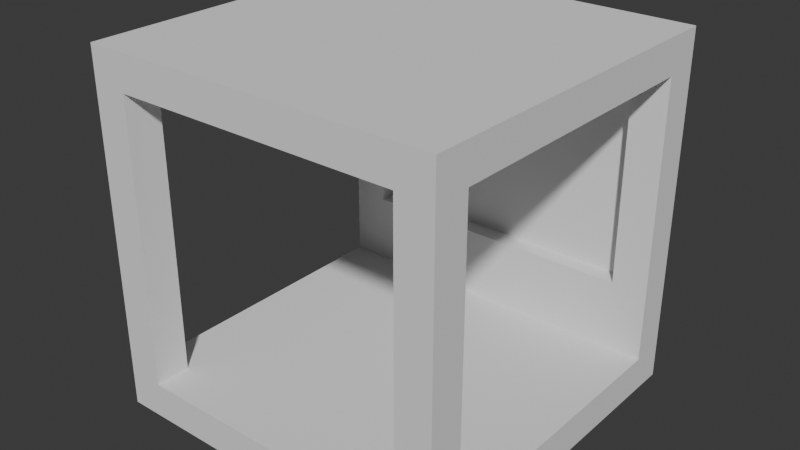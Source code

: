 # Source: TJunction.blend  (saved by Blender 4.5.90; exported with 4.5.12 LTS)
import bpy
from mathutils import Matrix  # noqa: F401  (used for matrix-valued properties, if any)

bpy.ops.wm.read_factory_settings(use_empty=True)
scene = bpy.context.scene
scene.name = 'Scene'

# ---- collections
col_collection = bpy.data.collections.new('Collection'); scene.collection.children.link(col_collection)

# ---- world
world_world = bpy.data.worlds.new('World'); scene.world = world_world
world_world.use_nodes = True; world_world.node_tree.nodes.clear()
_N = world_world.node_tree.nodes; _L = world_world.node_tree.links
n0 = _N.new('ShaderNodeOutputWorld'); n0.name = 'World Output'; n0.location = (200, 100)
n1 = _N.new('ShaderNodeBackground'); n1.name = 'Background'; n1.location = (-200, 100)
n1.inputs[0].default_value = (0.05088, 0.05088, 0.05088, 1.0)
_L.new(n1.outputs[0], n0.inputs[0])
n0.is_active_output = True
world_world.color = (0.05088, 0.05088, 0.05088)
world_world.sun_shadow_jitter_overblur = 0.0

# ---- meshes
me_cube_002 = bpy.data.meshes.new('Cube.002')
me_cube_002.from_pydata([(-0.5, -0.5, 0.0), (-0.5, -0.5, 1.0), (-0.5, 0.5, 0.0), (-0.5, 0.5, 1.0), (0.5, -0.5, 0.0), (0.5, -0.5, 1.0), (0.5, 0.5, 0.0), (0.5, 0.5, 1.0), (-0.5, -0.4, 0.0), (-0.5, -0.4, 1.0), (0.5, -0.4, 0.0), (0.5, -0.4, 1.0), (-0.5, 0.4, 1.0), (0.5, 0.4, 0.0), (-0.5, 0.4, 0.0), (0.5, 0.4, 1.0), (-0.4, 0.5, 0.0), (-0.4, 0.5, 1.0), (-0.4, -0.5, 0.0), (-0.4, -0.5, 1.0), (-0.4, -0.4, 0.0), (-0.4, 0.4, 0.0), (0.4, 0.5, 1.0), (0.4, -0.5, 0.0), (0.4, 0.5, 0.0), (0.4, -0.5, 1.0), (0.4, -0.4, 0.0), (0.4, 0.4, 0.0), (-0.5, -0.5, 1.0), (-0.5, 0.5, 1.0), (0.5, -0.5, 1.0), (0.5, 0.5, 1.0), (-0.5, -0.4, 1.0), (0.5, -0.4, 1.0), (-0.5, 0.4, 1.0), (0.5, 0.4, 1.0), (-0.5, 0.4, 9.0), (-0.5, 0.5, 9.0), (0.5, 0.5, 9.0), (0.5, -0.4, 9.0), (0.5, -0.5, 9.0), (-0.5, -0.5, 9.0), (-0.5, -0.4, 9.0), (0.5, 0.4, 9.0), (-0.5, -0.4, 3.0), (0.5, -0.4, 3.0), (0.5, -0.5, 3.0), (-0.5, -0.5, 3.0), (-0.5, 0.5, 3.0), (0.5, 0.5, 3.0), (0.5, 0.4, 3.0), (-0.5, 0.4, 3.0), (-0.4, -0.4, 1.0), (-0.4, 0.4, 1.0), (-0.4, -0.4, 9.0), (-0.4, 0.4, 9.0), (-0.4, -0.4, 3.0), (-0.4, 0.4, 3.0), (0.4, -0.4, 1.0), (0.4, 0.4, 1.0), (0.4, -0.4, 9.0), (0.4, 0.4, 9.0), (0.4, -0.4, 3.0), (0.4, 0.4, 3.0), (0.4, 0.45, 3.0), (-0.4, 0.45, 3.0), (-0.4, 0.45, 9.0), (0.4, 0.45, 9.0), (-0.4, 0.5, 1.0), (-0.4, -0.5, 1.0), (-0.4, 0.5, 9.0), (-0.4, -0.5, 9.0), (-0.4, -0.5, 3.0), (-0.4, 0.5, 3.0), (0.4, 0.5, 1.0), (0.4, 0.5, 9.0), (0.4, 0.5, 3.0), (0.4, -0.5, 1.0), (0.4, -0.5, 9.0), (0.4, -0.5, 3.0), (-0.5, 0.4, 9.0), (-0.5, 0.5, 9.0), (0.5, 0.5, 9.0), (0.5, -0.4, 9.0), (0.5, -0.5, 9.0), (-0.5, -0.5, 9.0), (-0.5, -0.4, 9.0), (0.5, 0.4, 9.0), (-0.5, 0.4, 10.0), (-0.5, 0.5, 10.0), (0.5, 0.5, 10.0), (0.5, -0.4, 10.0), (0.5, -0.5, 10.0), (-0.5, -0.5, 10.0), (-0.5, -0.4, 10.0), (0.5, 0.4, 10.0), (-0.4, 0.5, 9.0), (-0.4, -0.5, 9.0), (-0.4, 0.5, 10.0), (-0.4, -0.5, 10.0), (-0.4, -0.4, 10.0), (-0.4, 0.4, 10.0), (0.4, 0.5, 9.0), (0.4, 0.5, 10.0), (0.4, -0.4, 10.0), (0.4, 0.4, 10.0), (0.4, -0.5, 9.0), (0.4, -0.5, 10.0)], [], [(14, 2, 3, 12), (24, 6, 7, 22), (10, 4, 5, 11), (18, 0, 1, 19), (26, 23, 4, 10), (0, 8, 9, 1), (6, 13, 15, 7), (24, 27, 13, 6), (2, 14, 21, 16), (8, 0, 18, 20), (2, 16, 17, 3), (4, 23, 25, 5), (16, 21, 27, 24), (20, 18, 23, 26), (16, 24, 22, 17), (73, 70, 37, 48), (56, 44, 42, 54), (50, 43, 38, 49), (46, 40, 39, 45), (63, 50, 43, 61), (44, 42, 41, 47), (48, 37, 36, 51), (79, 78, 40, 46), (33, 58, 62, 45), (77, 79, 46, 30), (30, 46, 45, 33), (34, 53, 57, 51), (35, 50, 49, 31), (68, 73, 48, 29), (29, 48, 51, 34), (53, 59, 63, 57), (52, 32, 44, 56), (51, 57, 55, 36), (45, 62, 60, 39), (32, 44, 47, 28), (65, 64, 67, 66), (55, 57, 65, 66), (57, 63, 64, 65), (63, 61, 67, 64), (59, 35, 50, 63), (74, 76, 73, 68), (28, 47, 72, 69), (47, 41, 71, 72), (76, 75, 70, 73), (49, 38, 75, 76), (31, 49, 76, 74), (54, 71, 72, 56), (72, 69, 52, 56), (77, 79, 62, 58), (79, 78, 60, 62), (96, 98, 89, 81), (106, 107, 92, 84), (100, 99, 93, 94), (98, 101, 88, 89), (87, 95, 90, 82), (86, 94, 93, 85), (84, 92, 91, 83), (81, 89, 88, 80), (94, 86, 80, 88), (100, 94, 88, 101), (95, 87, 83, 91), (104, 100, 101, 105), (103, 105, 101, 98), (104, 107, 99, 100), (85, 93, 99, 97), (102, 103, 98, 96), (82, 90, 103, 102), (91, 92, 107, 104), (90, 95, 105, 103), (91, 104, 105, 95), (97, 99, 107, 106)])
_uv = me_cube_002.uv_layers.new(name='UVMap')
_uv.uv.foreach_set('vector', [0.375, 0.2262, 0.375, 0.25, 0.625, 0.25, 0.625, 0.2262, 0.375, 0.4143, 0.375, 0.5, 0.625, 0.5, 0.625, 0.4143, 0.375, 0.7232, 0.375, 0.75, 0.625, 0.75, 0.625, 0.7232, 0.375, 0.9722, 0.375, 1.0, 0.625, 1.0, 0.625, 0.9722, 0.2893, 0.7232, 0.2893, 0.75, 0.375, 0.75, 0.375, 0.7232, 0.375, 0.0, 0.375, 0.02677, 0.625, 0.02677, 0.625, 0.0, 0.375, 0.5, 0.375, 0.5238, 0.625, 0.5238, 0.625, 0.5, 0.2893, 0.5, 0.2893, 0.5238, 0.375, 0.5238, 0.375, 0.5, 0.125, 0.5, 0.125, 0.5238, 0.1528, 0.5238, 0.1528, 0.5, 0.125, 0.7232, 0.125, 0.75, 0.1528, 0.75, 0.1528, 0.7232, 0.375, 0.25, 0.375, 0.2778, 0.625, 0.2778, 0.625, 0.25, 0.375, 0.75, 0.375, 0.8357, 0.625, 0.8357, 0.625, 0.75, 0.1528, 0.5, 0.1528, 0.5238, 0.2893, 0.5238, 0.2893, 0.5, 0.1528, 0.7232, 0.1528, 0.75, 0.2893, 0.75, 0.2893, 0.7232, 0.375, 0.2778, 0.375, 0.4143, 0.625, 0.4143, 0.625, 0.2778, 0.625, 0.2778, 0.625, 0.2778, 0.625, 0.25, 0.625, 0.25, 0.8549, 0.7232, 0.875, 0.7232, 0.875, 0.7232, 0.8549, 0.7232, 0.625, 0.5238, 0.625, 0.5238, 0.625, 0.5, 0.625, 0.5, 0.625, 0.75, 0.625, 0.75, 0.625, 0.7232, 0.625, 0.7232, 0.672, 0.5238, 0.625, 0.5238, 0.625, 0.5238, 0.672, 0.5238, 0.625, 0.02677, 0.625, 0.02677, 0.625, 0.0, 0.625, 0.0, 0.625, 0.25, 0.625, 0.25, 0.625, 0.2262, 0.625, 0.2262, 0.625, 0.8357, 0.625, 0.8357, 0.625, 0.75, 0.625, 0.75, 0.625, 0.7232, 0.672, 0.7232, 0.672, 0.7232, 0.625, 0.7232, 0.625, 0.8357, 0.625, 0.8357, 0.625, 0.75, 0.625, 0.75, 0.625, 0.75, 0.625, 0.75, 0.625, 0.7232, 0.625, 0.7232, 0.875, 0.5238, 0.8549, 0.5238, 0.8549, 0.5238, 0.875, 0.5238, 0.625, 0.5238, 0.625, 0.5238, 0.625, 0.5, 0.625, 0.5, 0.625, 0.2778, 0.625, 0.2778, 0.625, 0.25, 0.625, 0.25, 0.625, 0.25, 0.625, 0.25, 0.625, 0.2262, 0.625, 0.2262, 0.8549, 0.5238, 0.672, 0.5238, 0.672, 0.5238, 0.8549, 0.5238, 0.8549, 0.7232, 0.625, 0.02677, 0.875, 0.7232, 0.8549, 0.7232, 0.875, 0.5238, 0.8549, 0.5238, 0.8549, 0.5238, 0.875, 0.5238, 0.625, 0.7232, 0.672, 0.7232, 0.672, 0.7232, 0.625, 0.7232, 0.625, 0.02677, 0.625, 0.02677, 0.625, 0.0, 0.625, 0.0, 0.8549, 0.5238, 0.672, 0.5238, 0.672, 0.5238, 0.8549, 0.5238, 0.8549, 0.5238, 0.8549, 0.5238, 0.8549, 0.5238, 0.8549, 0.5238, 0.8549, 0.5238, 0.672, 0.5238, 0.672, 0.5238, 0.8549, 0.5238, 0.672, 0.5238, 0.672, 0.5238, 0.672, 0.5238, 0.672, 0.5238, 0.672, 0.5238, 0.625, 0.5238, 0.625, 0.5238, 0.672, 0.5238, 0.625, 0.4143, 0.625, 0.4143, 0.625, 0.2778, 0.625, 0.2778, 0.625, 1.0, 0.625, 1.0, 0.625, 0.9722, 0.625, 0.9722, 0.625, 1.0, 0.625, 1.0, 0.625, 0.9722, 0.625, 0.9722, 0.625, 0.4143, 0.625, 0.4143, 0.625, 0.2778, 0.625, 0.2778, 0.625, 0.5, 0.625, 0.5, 0.625, 0.4143, 0.625, 0.4143, 0.625, 0.5, 0.625, 0.5, 0.625, 0.4143, 0.625, 0.4143, 0.625, 0.08267, 0.625, 0.9722, 0.625, 0.9722, 0.8549, 0.7232, 0.625, 0.9722, 0.625, 0.9722, 0.8549, 0.7232, 0.8549, 0.7232, 0.625, 0.8357, 0.625, 0.8357, 0.672, 0.7232, 0.672, 0.7232, 0.625, 0.8357, 0.625, 0.8357, 0.625, 0.5923, 0.672, 0.7232, 0.625, 0.2778, 0.625, 0.2778, 0.625, 0.25, 0.625, 0.25, 0.625, 0.8357, 0.625, 0.8357, 0.625, 0.75, 0.625, 0.75, 0.8472, 0.7232, 0.8472, 0.75, 0.875, 0.75, 0.875, 0.7232, 0.8472, 0.5, 0.8472, 0.5238, 0.875, 0.5238, 0.875, 0.5, 0.625, 0.5238, 0.625, 0.5238, 0.625, 0.5, 0.625, 0.5, 0.625, 0.02677, 0.625, 0.02677, 0.625, 0.0, 0.625, 0.0, 0.625, 0.75, 0.625, 0.75, 0.625, 0.7232, 0.625, 0.7232, 0.625, 0.25, 0.625, 0.25, 0.625, 0.2262, 0.625, 0.2262, 0.625, 0.02677, 0.625, 0.02677, 0.625, 0.2262, 0.625, 0.2262, 0.625, 0.1043, 0.625, 0.02677, 0.875, 0.5238, 0.8472, 0.5238, 0.625, 0.5238, 0.625, 0.5238, 0.625, 0.7232, 0.625, 0.7232, 0.625, 0.4845, 0.625, 0.1043, 0.8472, 0.5238, 0.7107, 0.5238, 0.7107, 0.5, 0.7107, 0.5238, 0.8472, 0.5238, 0.8472, 0.5, 0.7107, 0.7232, 0.7107, 0.75, 0.8472, 0.75, 0.8472, 0.7232, 0.625, 1.0, 0.625, 1.0, 0.625, 0.9722, 0.625, 0.9722, 0.625, 0.4143, 0.625, 0.4143, 0.625, 0.2778, 0.625, 0.2778, 0.625, 0.5, 0.625, 0.5, 0.625, 0.4143, 0.625, 0.4143, 0.625, 0.7232, 0.625, 0.75, 0.7107, 0.75, 0.7107, 0.7232, 0.625, 0.5, 0.625, 0.5238, 0.7107, 0.5238, 0.7107, 0.5, 0.625, 0.7232, 0.625, 0.4845, 0.7107, 0.5238, 0.625, 0.5238, 0.625, 0.9722, 0.625, 0.9722, 0.625, 0.8357, 0.625, 0.8357])
me_cube_002.update()
me_cube_003 = bpy.data.meshes.new('Cube.003')
me_cube_003.from_pydata([(-0.5, 0.4, 9.0), (0.5, -0.4, 9.0), (-0.5, -0.4, 9.0), (0.5, 0.4, 9.0), (-0.4, -0.4, 9.0), (-0.4, 0.4, 9.0), (0.4, -0.4, 9.0), (0.4, 0.4, 9.0), (-0.4, 0.45, 9.0), (0.4, 0.45, 9.0), (-0.4, -0.5, 9.0), (0.4, -0.5, 9.0)], [], [(4, 2, 0, 5), (6, 4, 5, 7), (1, 6, 7, 3), (7, 5, 8, 9), (11, 10, 4, 6)])
_uv = me_cube_003.uv_layers.new(name='UVMap')
_uv.uv.foreach_set('vector', [0.625, 0.08267, 0.625, 0.02677, 0.875, 0.5238, 0.8549, 0.5238, 0.625, 0.5923, 0.625, 0.08267, 0.8549, 0.5238, 0.672, 0.5238, 0.625, 0.7232, 0.625, 0.5923, 0.672, 0.5238, 0.625, 0.5238, 0.672, 0.5238, 0.8549, 0.5238, 0.8549, 0.5238, 0.672, 0.5238, 0.625, 0.8357, 0.625, 0.9722, 0.625, 0.08267, 0.625, 0.5923])
me_cube_003.update()
me_cube_004 = bpy.data.meshes.new('Cube.004')
me_cube_004.from_pydata([(-0.5, -0.4, 0.0), (-0.5, -0.4, 1.0), (0.5, -0.4, 0.0), (0.5, -0.4, 1.0), (-0.5, 0.4, 1.0), (0.5, 0.4, 0.0), (-0.5, 0.4, 0.0), (0.5, 0.4, 1.0), (-0.4, -0.5, 0.0), (-0.4, -0.5, 1.0), (-0.4, -0.4, 0.0), (-0.4, 0.4, 0.0), (0.4, -0.5, 0.0), (0.4, -0.5, 1.0), (0.4, -0.4, 0.0), (0.4, 0.4, 0.0), (-0.5, -0.4, 1.0), (0.5, -0.4, 1.0), (-0.5, 0.4, 1.0), (0.5, 0.4, 1.0), (-0.4, -0.4, 1.0), (-0.4, 0.4, 1.0), (0.4, -0.4, 1.0), (0.4, 0.4, 1.0), (-0.4, -0.5, 1.0), (0.4, -0.5, 1.0)], [], [(15, 14, 2, 5), (5, 2, 3, 7), (0, 6, 4, 1), (6, 0, 10, 11), (12, 8, 9, 13), (11, 10, 14, 15), (21, 18, 16, 20), (23, 21, 20, 22), (19, 23, 22, 17), (24, 25, 22, 20)])
_uv = me_cube_004.uv_layers.new(name='UVMap')
_uv.uv.foreach_set('vector', [0.2893, 0.5238, 0.2893, 0.7232, 0.375, 0.7232, 0.375, 0.5238, 0.375, 0.5238, 0.375, 0.7232, 0.625, 0.7232, 0.625, 0.5238, 0.375, 0.02677, 0.375, 0.2262, 0.625, 0.2262, 0.625, 0.02677, 0.125, 0.5238, 0.125, 0.7232, 0.1528, 0.7232, 0.1528, 0.5238, 0.375, 0.8357, 0.375, 0.9722, 0.625, 0.9722, 0.625, 0.8357, 0.1528, 0.5238, 0.1528, 0.7232, 0.2893, 0.7232, 0.2893, 0.5238, 0.8549, 0.5238, 0.875, 0.5238, 0.875, 0.7232, 0.8549, 0.7232, 0.672, 0.5238, 0.8549, 0.5238, 0.8549, 0.7232, 0.672, 0.7232, 0.625, 0.5238, 0.672, 0.5238, 0.672, 0.7232, 0.625, 0.7232, 0.625, 0.9722, 0.625, 0.8357, 0.672, 0.7232, 0.8549, 0.7232])
me_cube_004.update()

# ---- objects
ob_cube_002 = bpy.data.objects.new('Cube.002', me_cube_002)
ob_cube_003 = bpy.data.objects.new('Cube.003', me_cube_003)
ob_cube_004 = bpy.data.objects.new('Cube.004', me_cube_004)

# ---- transforms, parenting, visibility, modifiers, constraints
ob_cube_002.location = (0.0, 0.0, 0.0)
ob_cube_002.scale = (2.0, 2.0, 0.2)
ob_cube_003.location = (0.0, 0.0, 0.0)
ob_cube_003.scale = (2.0, 2.0, 0.2)
ob_cube_004.location = (0.0, 0.0, 0.0)
ob_cube_004.scale = (2.0, 2.0, 0.2)

# ---- collection membership
col_collection.objects.link(ob_cube_002)
col_collection.objects.link(ob_cube_003)
col_collection.objects.link(ob_cube_004)

# ---- scene / render settings (as saved in the file)
scene.frame_start = 1; scene.frame_end = 250; scene.frame_set(2)
scene.render.engine = 'BLENDER_EEVEE_NEXT'
bpy.context.view_layer.update()

# ---- added for rendering (the .blend has no active camera and no usable light): camera, sun
cam_auto = bpy.data.cameras.new('AutoCamera')
cam_auto.lens = 50.0
cam_auto.sensor_width = 36.0
cam_auto.clip_end = 1000.0
ob_auto_camera = bpy.data.objects.new('AutoCamera', cam_auto)
scene.collection.objects.link(ob_auto_camera)
ob_auto_camera.location = (3.20507, -3.84609, 3.56406)
ob_auto_camera.rotation_euler = (1.09748, -7.21219e-08, 0.694738)
scene.camera = ob_auto_camera
light_auto_sun = bpy.data.lights.new('AutoSun', 'SUN')
light_auto_sun.energy = 3.0
light_auto_sun.angle = 0.0523599
ob_auto_sun = bpy.data.objects.new('AutoSun', light_auto_sun)
scene.collection.objects.link(ob_auto_sun)
ob_auto_sun.rotation_euler = (0.872665, 0.174533, 0.523599)
bpy.context.view_layer.update()
